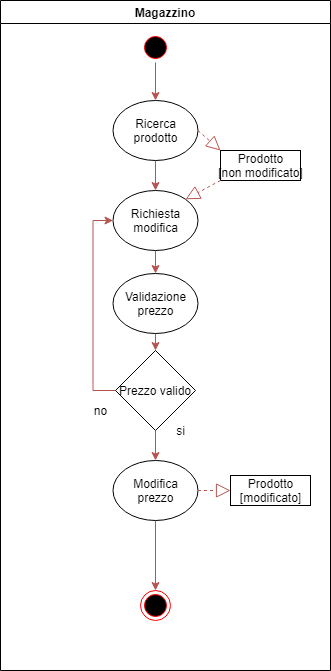

The diagram above was exported from draw.io. Its source (the exported page's mxGraphModel, read from the mxfile embedded in the PNG):
<mxGraphModel dx="723" dy="370" grid="1" gridSize="10" guides="1" tooltips="1" connect="1" arrows="1" fold="1" page="1" pageScale="1" pageWidth="1169" pageHeight="826" background="#ffffff" math="0" shadow="0">
  <root>
    <mxCell id="0" />
    <mxCell id="1" parent="0" />
    <mxCell id="2" value="Magazzino" style="swimlane;whiteSpace=wrap;startSize=23;" parent="1" vertex="1">
      <mxGeometry x="100" y="80" width="330" height="670" as="geometry" />
    </mxCell>
    <mxCell id="41bFeQ-5r_oSspjjNdSf-60" style="edgeStyle=orthogonalEdgeStyle;rounded=0;orthogonalLoop=1;jettySize=auto;html=1;exitX=0.5;exitY=1;exitDx=0;exitDy=0;fillColor=#f8cecc;strokeColor=#b85450;" edge="1" parent="2" source="5" target="41bFeQ-5r_oSspjjNdSf-48">
      <mxGeometry relative="1" as="geometry" />
    </mxCell>
    <mxCell id="5" value="" style="ellipse;shape=startState;fillColor=#000000;strokeColor=#ff0000;" parent="2" vertex="1">
      <mxGeometry x="140" y="32" width="30" height="30" as="geometry" />
    </mxCell>
    <mxCell id="41bFeQ-5r_oSspjjNdSf-59" style="edgeStyle=orthogonalEdgeStyle;rounded=0;orthogonalLoop=1;jettySize=auto;html=1;exitX=0.5;exitY=1;exitDx=0;exitDy=0;fillColor=#f8cecc;strokeColor=#b85450;" edge="1" parent="2" source="41bFeQ-5r_oSspjjNdSf-48" target="41bFeQ-5r_oSspjjNdSf-44">
      <mxGeometry relative="1" as="geometry" />
    </mxCell>
    <mxCell id="41bFeQ-5r_oSspjjNdSf-48" value="Ricerca prodotto" style="ellipse;whiteSpace=wrap;html=1;" vertex="1" parent="2">
      <mxGeometry x="112.5" y="100" width="85" height="60" as="geometry" />
    </mxCell>
    <mxCell id="41bFeQ-5r_oSspjjNdSf-61" style="edgeStyle=orthogonalEdgeStyle;rounded=0;orthogonalLoop=1;jettySize=auto;html=1;exitX=0.5;exitY=1;exitDx=0;exitDy=0;entryX=0.5;entryY=0;entryDx=0;entryDy=0;fillColor=#f8cecc;strokeColor=#b85450;" edge="1" parent="2" source="41bFeQ-5r_oSspjjNdSf-49" target="41bFeQ-5r_oSspjjNdSf-50">
      <mxGeometry relative="1" as="geometry" />
    </mxCell>
    <mxCell id="41bFeQ-5r_oSspjjNdSf-49" value="Validazione prezzo" style="ellipse;whiteSpace=wrap;html=1;" vertex="1" parent="2">
      <mxGeometry x="112.5" y="273" width="85" height="60" as="geometry" />
    </mxCell>
    <mxCell id="41bFeQ-5r_oSspjjNdSf-56" style="edgeStyle=orthogonalEdgeStyle;rounded=0;orthogonalLoop=1;jettySize=auto;html=1;exitX=0.5;exitY=1;exitDx=0;exitDy=0;entryX=0.5;entryY=0;entryDx=0;entryDy=0;fillColor=#f8cecc;strokeColor=#b85450;" edge="1" parent="2" source="41bFeQ-5r_oSspjjNdSf-50" target="41bFeQ-5r_oSspjjNdSf-52">
      <mxGeometry relative="1" as="geometry" />
    </mxCell>
    <mxCell id="41bFeQ-5r_oSspjjNdSf-57" style="edgeStyle=orthogonalEdgeStyle;rounded=0;orthogonalLoop=1;jettySize=auto;html=1;exitX=0;exitY=0.5;exitDx=0;exitDy=0;entryX=0;entryY=0.5;entryDx=0;entryDy=0;fillColor=#f8cecc;strokeColor=#b85450;" edge="1" parent="2" source="41bFeQ-5r_oSspjjNdSf-50" target="41bFeQ-5r_oSspjjNdSf-44">
      <mxGeometry relative="1" as="geometry" />
    </mxCell>
    <mxCell id="41bFeQ-5r_oSspjjNdSf-50" value="Prezzo valido" style="rhombus;whiteSpace=wrap;html=1;" vertex="1" parent="2">
      <mxGeometry x="115" y="350" width="80" height="80" as="geometry" />
    </mxCell>
    <mxCell id="41bFeQ-5r_oSspjjNdSf-55" style="edgeStyle=orthogonalEdgeStyle;rounded=0;orthogonalLoop=1;jettySize=auto;html=1;exitX=0.5;exitY=1;exitDx=0;exitDy=0;entryX=0.5;entryY=0;entryDx=0;entryDy=0;fillColor=#f8cecc;strokeColor=#b85450;" edge="1" parent="2" source="41bFeQ-5r_oSspjjNdSf-52" target="41bFeQ-5r_oSspjjNdSf-54">
      <mxGeometry relative="1" as="geometry" />
    </mxCell>
    <mxCell id="41bFeQ-5r_oSspjjNdSf-52" value="Modifica prezzo" style="ellipse;whiteSpace=wrap;html=1;" vertex="1" parent="2">
      <mxGeometry x="112.5" y="460" width="85" height="60" as="geometry" />
    </mxCell>
    <mxCell id="41bFeQ-5r_oSspjjNdSf-58" style="edgeStyle=orthogonalEdgeStyle;rounded=0;orthogonalLoop=1;jettySize=auto;html=1;exitX=0.5;exitY=1;exitDx=0;exitDy=0;entryX=0.5;entryY=0;entryDx=0;entryDy=0;fillColor=#f8cecc;strokeColor=#b85450;" edge="1" parent="2" source="41bFeQ-5r_oSspjjNdSf-44" target="41bFeQ-5r_oSspjjNdSf-49">
      <mxGeometry relative="1" as="geometry" />
    </mxCell>
    <mxCell id="41bFeQ-5r_oSspjjNdSf-44" value="Richiesta modifica" style="ellipse;whiteSpace=wrap;html=1;" vertex="1" parent="2">
      <mxGeometry x="112.5" y="190" width="85" height="60" as="geometry" />
    </mxCell>
    <mxCell id="41bFeQ-5r_oSspjjNdSf-54" value="" style="ellipse;html=1;shape=endState;fillColor=#000000;strokeColor=#ff0000;" vertex="1" parent="2">
      <mxGeometry x="140" y="590" width="30" height="30" as="geometry" />
    </mxCell>
    <mxCell id="41bFeQ-5r_oSspjjNdSf-63" value="si" style="text;html=1;align=center;verticalAlign=middle;resizable=0;points=[];autosize=1;" vertex="1" parent="2">
      <mxGeometry x="170" y="420" width="20" height="20" as="geometry" />
    </mxCell>
    <mxCell id="41bFeQ-5r_oSspjjNdSf-64" value="no" style="text;html=1;align=center;verticalAlign=middle;resizable=0;points=[];autosize=1;" vertex="1" parent="2">
      <mxGeometry x="85" y="400" width="30" height="20" as="geometry" />
    </mxCell>
    <mxCell id="41bFeQ-5r_oSspjjNdSf-65" value="Prodotto&lt;br&gt;[non modificato]" style="html=1;" vertex="1" parent="2">
      <mxGeometry x="220" y="150" width="80" height="30" as="geometry" />
    </mxCell>
    <mxCell id="41bFeQ-5r_oSspjjNdSf-66" value="" style="endArrow=block;dashed=1;endFill=0;endSize=12;html=1;exitX=1;exitY=0.5;exitDx=0;exitDy=0;entryX=0;entryY=0.5;entryDx=0;entryDy=0;fillColor=#f8cecc;strokeColor=#b85450;" edge="1" parent="2" source="41bFeQ-5r_oSspjjNdSf-52" target="41bFeQ-5r_oSspjjNdSf-69">
      <mxGeometry width="160" relative="1" as="geometry">
        <mxPoint x="70" y="230" as="sourcePoint" />
        <mxPoint x="230" y="230" as="targetPoint" />
      </mxGeometry>
    </mxCell>
    <mxCell id="41bFeQ-5r_oSspjjNdSf-67" value="" style="endArrow=block;dashed=1;endFill=0;endSize=12;html=1;exitX=0;exitY=1;exitDx=0;exitDy=0;entryX=1;entryY=0;entryDx=0;entryDy=0;fillColor=#f8cecc;strokeColor=#b85450;" edge="1" parent="2" source="41bFeQ-5r_oSspjjNdSf-65" target="41bFeQ-5r_oSspjjNdSf-44">
      <mxGeometry width="160" relative="1" as="geometry">
        <mxPoint x="207.5" y="140" as="sourcePoint" />
        <mxPoint x="230" y="160" as="targetPoint" />
      </mxGeometry>
    </mxCell>
    <mxCell id="41bFeQ-5r_oSspjjNdSf-69" value="Prodotto&lt;br&gt;[modificato]" style="html=1;" vertex="1" parent="2">
      <mxGeometry x="230" y="475" width="80" height="30" as="geometry" />
    </mxCell>
    <mxCell id="41bFeQ-5r_oSspjjNdSf-70" value="" style="endArrow=block;dashed=1;endFill=0;endSize=12;html=1;exitX=1;exitY=0.5;exitDx=0;exitDy=0;entryX=0;entryY=0;entryDx=0;entryDy=0;fillColor=#f8cecc;strokeColor=#b85450;" edge="1" parent="2" source="41bFeQ-5r_oSspjjNdSf-48" target="41bFeQ-5r_oSspjjNdSf-65">
      <mxGeometry width="160" relative="1" as="geometry">
        <mxPoint x="230" y="190" as="sourcePoint" />
        <mxPoint x="195.05203820042493" y="208.78679656440602" as="targetPoint" />
      </mxGeometry>
    </mxCell>
  </root>
</mxGraphModel>